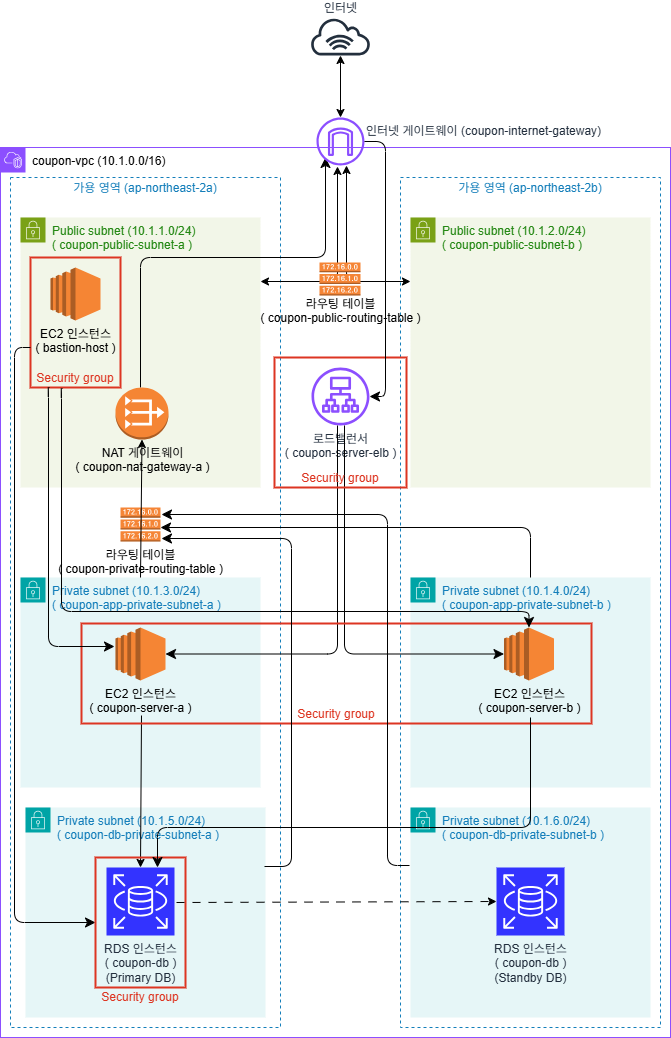

The diagram above was exported from draw.io. Its source (the exported page's mxGraphModel, read from the mxfile embedded in the PNG):
<mxGraphModel dx="1426" dy="791" grid="1" gridSize="10" guides="1" tooltips="1" connect="1" arrows="1" fold="1" page="1" pageScale="1" pageWidth="827" pageHeight="1169" math="0" shadow="0">
  <root>
    <mxCell id="0" />
    <mxCell id="1" parent="0" />
    <mxCell id="_XFwTEx_Ji07s15uR5cK-1" value="&lt;font style=&quot;color: rgb(4, 4, 4);&quot;&gt;coupon-vpc (10.1.0.0/16)&lt;/font&gt;" style="points=[[0,0],[0.25,0],[0.5,0],[0.75,0],[1,0],[1,0.25],[1,0.5],[1,0.75],[1,1],[0.75,1],[0.5,1],[0.25,1],[0,1],[0,0.75],[0,0.5],[0,0.25]];outlineConnect=0;gradientColor=none;html=1;whiteSpace=wrap;fontSize=12;fontStyle=0;container=1;pointerEvents=0;collapsible=0;recursiveResize=0;shape=mxgraph.aws4.group;grIcon=mxgraph.aws4.group_vpc2;strokeColor=#8C4FFF;fillColor=none;verticalAlign=top;align=left;spacingLeft=30;fontColor=#AAB7B8;dashed=0;" vertex="1" parent="1">
      <mxGeometry x="90" y="170" width="670" height="890" as="geometry" />
    </mxCell>
    <mxCell id="_XFwTEx_Ji07s15uR5cK-43" value="Private subnet (10.1.5.0/24)&lt;br&gt;( coupon-db-private-subnet-a )" style="points=[[0,0],[0.25,0],[0.5,0],[0.75,0],[1,0],[1,0.25],[1,0.5],[1,0.75],[1,1],[0.75,1],[0.5,1],[0.25,1],[0,1],[0,0.75],[0,0.5],[0,0.25]];outlineConnect=0;gradientColor=none;html=1;whiteSpace=wrap;fontSize=12;fontStyle=0;container=0;pointerEvents=0;collapsible=0;recursiveResize=0;shape=mxgraph.aws4.group;grIcon=mxgraph.aws4.group_security_group;grStroke=0;strokeColor=#00A4A6;fillColor=#E6F6F7;verticalAlign=top;align=left;spacingLeft=30;fontColor=#147EBA;dashed=0;" vertex="1" parent="_XFwTEx_Ji07s15uR5cK-1">
      <mxGeometry x="25" y="660" width="240" height="210" as="geometry" />
    </mxCell>
    <mxCell id="_XFwTEx_Ji07s15uR5cK-3" value="가용 영역 (ap-northeast-2a)" style="fillColor=none;strokeColor=#147EBA;dashed=1;verticalAlign=bottom;fontStyle=0;fontColor=#147EBA;whiteSpace=wrap;html=1;labelPosition=center;verticalLabelPosition=top;align=center;movable=1;resizable=1;rotatable=1;deletable=1;editable=1;locked=0;connectable=1;spacingBottom=-20;" vertex="1" parent="_XFwTEx_Ji07s15uR5cK-1">
      <mxGeometry x="10" y="30" width="270" height="850" as="geometry" />
    </mxCell>
    <mxCell id="_XFwTEx_Ji07s15uR5cK-2" value="가용 영역 (ap-northeast-2b)" style="fillColor=none;strokeColor=#147EBA;dashed=1;verticalAlign=bottom;fontStyle=0;fontColor=#147EBA;whiteSpace=wrap;html=1;labelPosition=center;verticalLabelPosition=top;align=center;movable=1;resizable=1;rotatable=1;deletable=1;editable=1;locked=0;connectable=1;spacingBottom=-20;" vertex="1" parent="_XFwTEx_Ji07s15uR5cK-1">
      <mxGeometry x="400" y="30" width="260" height="850" as="geometry" />
    </mxCell>
    <mxCell id="_XFwTEx_Ji07s15uR5cK-4" value="Private subnet (10.1.3.0/24)&lt;br&gt;( coupon-app-private-subnet-a )" style="points=[[0,0],[0.25,0],[0.5,0],[0.75,0],[1,0],[1,0.25],[1,0.5],[1,0.75],[1,1],[0.75,1],[0.5,1],[0.25,1],[0,1],[0,0.75],[0,0.5],[0,0.25]];outlineConnect=0;gradientColor=none;html=1;whiteSpace=wrap;fontSize=12;fontStyle=0;container=0;pointerEvents=0;collapsible=0;recursiveResize=0;shape=mxgraph.aws4.group;grIcon=mxgraph.aws4.group_security_group;grStroke=0;strokeColor=#00A4A6;fillColor=#E6F6F7;verticalAlign=top;align=left;spacingLeft=30;fontColor=#147EBA;dashed=0;" vertex="1" parent="_XFwTEx_Ji07s15uR5cK-1">
      <mxGeometry x="20" y="430" width="240" height="210" as="geometry" />
    </mxCell>
    <mxCell id="_XFwTEx_Ji07s15uR5cK-5" value="Private subnet (10.1.4.0/24)&lt;br&gt;( coupon-app-private-subnet-b )" style="points=[[0,0],[0.25,0],[0.5,0],[0.75,0],[1,0],[1,0.25],[1,0.5],[1,0.75],[1,1],[0.75,1],[0.5,1],[0.25,1],[0,1],[0,0.75],[0,0.5],[0,0.25]];outlineConnect=0;gradientColor=none;html=1;whiteSpace=wrap;fontSize=12;fontStyle=0;container=0;pointerEvents=0;collapsible=0;recursiveResize=0;shape=mxgraph.aws4.group;grIcon=mxgraph.aws4.group_security_group;grStroke=0;strokeColor=#00A4A6;fillColor=#E6F6F7;verticalAlign=top;align=left;spacingLeft=30;fontColor=#147EBA;dashed=0;" vertex="1" parent="_XFwTEx_Ji07s15uR5cK-1">
      <mxGeometry x="410" y="430" width="240" height="210" as="geometry" />
    </mxCell>
    <mxCell id="_XFwTEx_Ji07s15uR5cK-6" value="Public subnet (10.1.1.0/24)&lt;div&gt;( coupon-public-subnet-a )&lt;/div&gt;" style="points=[[0,0],[0.25,0],[0.5,0],[0.75,0],[1,0],[1,0.25],[1,0.5],[1,0.75],[1,1],[0.75,1],[0.5,1],[0.25,1],[0,1],[0,0.75],[0,0.5],[0,0.25]];outlineConnect=0;gradientColor=none;html=1;whiteSpace=wrap;fontSize=12;fontStyle=0;container=1;pointerEvents=0;collapsible=0;recursiveResize=0;shape=mxgraph.aws4.group;grIcon=mxgraph.aws4.group_security_group;grStroke=0;strokeColor=#7AA116;fillColor=#F2F6E8;verticalAlign=top;align=left;spacingLeft=30;fontColor=#248814;dashed=0;" vertex="1" parent="_XFwTEx_Ji07s15uR5cK-1">
      <mxGeometry x="20" y="70" width="240" height="270" as="geometry" />
    </mxCell>
    <mxCell id="_XFwTEx_Ji07s15uR5cK-7" value="" style="edgeStyle=elbowEdgeStyle;elbow=vertical;endArrow=classic;html=1;curved=0;rounded=1;endSize=8;startSize=8;" edge="1" parent="_XFwTEx_Ji07s15uR5cK-6">
      <mxGeometry width="50" height="50" relative="1" as="geometry">
        <mxPoint x="120" y="170" as="sourcePoint" />
        <mxPoint x="305" y="-60" as="targetPoint" />
        <Array as="points">
          <mxPoint x="210" y="40" />
        </Array>
      </mxGeometry>
    </mxCell>
    <mxCell id="_XFwTEx_Ji07s15uR5cK-8" value="Security group" style="fillColor=none;strokeColor=#DD3522;verticalAlign=top;fontStyle=0;fontColor=#DD3522;whiteSpace=wrap;html=1;labelPosition=center;verticalLabelPosition=bottom;align=center;spacingBottom=0;spacingLeft=0;spacingTop=-23;strokeWidth=2;" vertex="1" parent="_XFwTEx_Ji07s15uR5cK-6">
      <mxGeometry x="10" y="40" width="90" height="130" as="geometry" />
    </mxCell>
    <mxCell id="_XFwTEx_Ji07s15uR5cK-9" value="" style="edgeStyle=elbowEdgeStyle;elbow=horizontal;endArrow=classic;html=1;curved=0;rounded=1;endSize=8;startSize=8;entryX=0;entryY=0.5;entryDx=0;entryDy=0;" edge="1" parent="_XFwTEx_Ji07s15uR5cK-6" target="_XFwTEx_Ji07s15uR5cK-31">
      <mxGeometry width="50" height="50" relative="1" as="geometry">
        <mxPoint x="10" y="130" as="sourcePoint" />
        <mxPoint x="60" y="80" as="targetPoint" />
        <Array as="points">
          <mxPoint x="-6" y="357" />
        </Array>
      </mxGeometry>
    </mxCell>
    <mxCell id="_XFwTEx_Ji07s15uR5cK-10" value="EC2 인스턴스&lt;div&gt;( bastion-host )&lt;/div&gt;" style="outlineConnect=0;dashed=0;verticalLabelPosition=bottom;verticalAlign=top;align=center;html=1;shape=mxgraph.aws3.ec2;fillColor=#F58534;gradientColor=none;" vertex="1" parent="_XFwTEx_Ji07s15uR5cK-1">
      <mxGeometry x="50" y="120" width="50" height="53" as="geometry" />
    </mxCell>
    <mxCell id="_XFwTEx_Ji07s15uR5cK-11" value="EC2 인스턴스&lt;div&gt;( coupon-server-b )&lt;/div&gt;" style="outlineConnect=0;dashed=0;verticalLabelPosition=bottom;verticalAlign=top;align=center;html=1;shape=mxgraph.aws3.ec2;fillColor=#F58534;gradientColor=none;" vertex="1" parent="_XFwTEx_Ji07s15uR5cK-1">
      <mxGeometry x="503.5" y="480" width="50" height="53" as="geometry" />
    </mxCell>
    <mxCell id="_XFwTEx_Ji07s15uR5cK-12" style="edgeStyle=elbowEdgeStyle;rounded=0;orthogonalLoop=1;jettySize=auto;html=1;exitX=0.5;exitY=0;exitDx=0;exitDy=0;exitPerimeter=0;" edge="1" parent="_XFwTEx_Ji07s15uR5cK-1" source="_XFwTEx_Ji07s15uR5cK-36" target="_XFwTEx_Ji07s15uR5cK-36">
      <mxGeometry relative="1" as="geometry" />
    </mxCell>
    <mxCell id="_XFwTEx_Ji07s15uR5cK-13" style="edgeStyle=elbowEdgeStyle;rounded=0;orthogonalLoop=1;jettySize=auto;html=1;exitX=0.5;exitY=1;exitDx=0;exitDy=0;exitPerimeter=0;" edge="1" parent="_XFwTEx_Ji07s15uR5cK-1" source="_XFwTEx_Ji07s15uR5cK-36" target="_XFwTEx_Ji07s15uR5cK-36">
      <mxGeometry relative="1" as="geometry" />
    </mxCell>
    <mxCell id="_XFwTEx_Ji07s15uR5cK-14" value="Public subnet (10.1.2.0/24)&lt;div&gt;( coupon-public-subnet-b )&lt;/div&gt;" style="points=[[0,0],[0.25,0],[0.5,0],[0.75,0],[1,0],[1,0.25],[1,0.5],[1,0.75],[1,1],[0.75,1],[0.5,1],[0.25,1],[0,1],[0,0.75],[0,0.5],[0,0.25]];outlineConnect=0;gradientColor=none;html=1;whiteSpace=wrap;fontSize=12;fontStyle=0;container=0;pointerEvents=0;collapsible=0;recursiveResize=0;shape=mxgraph.aws4.group;grIcon=mxgraph.aws4.group_security_group;grStroke=0;strokeColor=#7AA116;fillColor=#F2F6E8;verticalAlign=top;align=left;spacingLeft=30;fontColor=#248814;dashed=0;" vertex="1" parent="_XFwTEx_Ji07s15uR5cK-1">
      <mxGeometry x="410" y="70" width="240" height="270" as="geometry" />
    </mxCell>
    <mxCell id="_XFwTEx_Ji07s15uR5cK-16" value="라우팅 테이블&lt;br&gt;( coupon-private-routing-table )" style="outlineConnect=0;dashed=0;verticalLabelPosition=bottom;verticalAlign=top;align=center;html=1;shape=mxgraph.aws3.route_table;fillColor=#F58536;gradientColor=none;" vertex="1" parent="_XFwTEx_Ji07s15uR5cK-1">
      <mxGeometry x="120" y="360" width="40" height="34" as="geometry" />
    </mxCell>
    <mxCell id="_XFwTEx_Ji07s15uR5cK-18" value="로드밸런서&lt;div&gt;( coupon-server-elb )&lt;/div&gt;" style="sketch=0;outlineConnect=0;fontColor=#232F3E;gradientColor=none;fillColor=#8C4FFF;strokeColor=none;dashed=0;verticalLabelPosition=bottom;verticalAlign=top;align=center;html=1;fontSize=12;fontStyle=0;aspect=fixed;pointerEvents=1;shape=mxgraph.aws4.application_load_balancer;" vertex="1" parent="_XFwTEx_Ji07s15uR5cK-1">
      <mxGeometry x="311" y="220" width="58" height="58" as="geometry" />
    </mxCell>
    <mxCell id="_XFwTEx_Ji07s15uR5cK-20" value="" style="endArrow=classic;html=1;rounded=0;exitX=0.5;exitY=0;exitDx=0;exitDy=0;entryX=0.5;entryY=1;entryDx=0;entryDy=0;entryPerimeter=0;" edge="1" parent="_XFwTEx_Ji07s15uR5cK-1" source="_XFwTEx_Ji07s15uR5cK-4" target="_XFwTEx_Ji07s15uR5cK-21">
      <mxGeometry width="50" height="50" relative="1" as="geometry">
        <mxPoint x="168" y="430" as="sourcePoint" />
        <mxPoint x="168" y="305" as="targetPoint" />
      </mxGeometry>
    </mxCell>
    <mxCell id="_XFwTEx_Ji07s15uR5cK-21" value="NAT 게이트웨이&lt;div&gt;( coupon-nat-gateway-a )&lt;/div&gt;" style="outlineConnect=0;dashed=0;verticalLabelPosition=bottom;verticalAlign=top;align=center;html=1;shape=mxgraph.aws3.vpc_nat_gateway;fillColor=#F58534;gradientColor=none;" vertex="1" parent="_XFwTEx_Ji07s15uR5cK-1">
      <mxGeometry x="115" y="240" width="53" height="52" as="geometry" />
    </mxCell>
    <mxCell id="_XFwTEx_Ji07s15uR5cK-23" value="" style="edgeStyle=elbowEdgeStyle;rounded=1;elbow=vertical;html=1;labelBackgroundColor=#ffffff;startArrow=classic;startFill=1;startSize=6;endArrow=classic;endFill=1;endSize=6;jettySize=auto;orthogonalLoop=1;strokeWidth=1;fontSize=14;curved=0;" edge="1" parent="_XFwTEx_Ji07s15uR5cK-1">
      <mxGeometry width="60" height="60" relative="1" as="geometry">
        <mxPoint x="260" y="134" as="sourcePoint" />
        <mxPoint x="337" y="19" as="targetPoint" />
        <Array as="points">
          <mxPoint x="300" y="134" />
        </Array>
      </mxGeometry>
    </mxCell>
    <mxCell id="_XFwTEx_Ji07s15uR5cK-24" value="" style="edgeStyle=elbowEdgeStyle;elbow=horizontal;endArrow=classic;html=1;curved=0;rounded=1;endSize=8;startSize=8;entryX=1;entryY=0.5;entryDx=0;entryDy=0;entryPerimeter=0;" edge="1" parent="_XFwTEx_Ji07s15uR5cK-1" source="_XFwTEx_Ji07s15uR5cK-18" target="_XFwTEx_Ji07s15uR5cK-32">
      <mxGeometry width="50" height="50" relative="1" as="geometry">
        <mxPoint x="310" y="490" as="sourcePoint" />
        <mxPoint x="360" y="440" as="targetPoint" />
        <Array as="points">
          <mxPoint x="337" y="510" />
        </Array>
      </mxGeometry>
    </mxCell>
    <mxCell id="_XFwTEx_Ji07s15uR5cK-25" value="" style="edgeStyle=elbowEdgeStyle;elbow=horizontal;endArrow=classic;html=1;curved=0;rounded=1;endSize=8;startSize=8;entryX=0;entryY=0.5;entryDx=0;entryDy=0;entryPerimeter=0;" edge="1" parent="_XFwTEx_Ji07s15uR5cK-1" source="_XFwTEx_Ji07s15uR5cK-18" target="_XFwTEx_Ji07s15uR5cK-11">
      <mxGeometry width="50" height="50" relative="1" as="geometry">
        <mxPoint x="340" y="417" as="sourcePoint" />
        <mxPoint x="390" y="367" as="targetPoint" />
        <Array as="points">
          <mxPoint x="344" y="507" />
        </Array>
      </mxGeometry>
    </mxCell>
    <mxCell id="_XFwTEx_Ji07s15uR5cK-26" value="RDS 인스턴스&lt;div&gt;( coupon-db )&lt;/div&gt;&lt;div&gt;(Primary DB)&lt;/div&gt;" style="sketch=0;points=[[0,0,0],[0.25,0,0],[0.5,0,0],[0.75,0,0],[1,0,0],[0,1,0],[0.25,1,0],[0.5,1,0],[0.75,1,0],[1,1,0],[0,0.25,0],[0,0.5,0],[0,0.75,0],[1,0.25,0],[1,0.5,0],[1,0.75,0]];outlineConnect=0;fontColor=#232F3E;fillColor=#3333FF;strokeColor=#ffffff;dashed=0;verticalLabelPosition=bottom;verticalAlign=top;align=center;html=1;fontSize=12;fontStyle=0;aspect=fixed;shape=mxgraph.aws4.resourceIcon;resIcon=mxgraph.aws4.rds;" vertex="1" parent="_XFwTEx_Ji07s15uR5cK-1">
      <mxGeometry x="106" y="720" width="68" height="68" as="geometry" />
    </mxCell>
    <mxCell id="_XFwTEx_Ji07s15uR5cK-27" value="" style="endArrow=classic;html=1;rounded=0;entryX=0.5;entryY=0;entryDx=0;entryDy=0;entryPerimeter=0;" edge="1" parent="_XFwTEx_Ji07s15uR5cK-1" target="_XFwTEx_Ji07s15uR5cK-26">
      <mxGeometry width="50" height="50" relative="1" as="geometry">
        <mxPoint x="141" y="568" as="sourcePoint" />
        <mxPoint x="190" y="520" as="targetPoint" />
      </mxGeometry>
    </mxCell>
    <mxCell id="_XFwTEx_Ji07s15uR5cK-32" value="EC2 인스턴스&lt;div&gt;( coupon-server-a )&lt;/div&gt;" style="outlineConnect=0;dashed=0;verticalLabelPosition=bottom;verticalAlign=top;align=center;html=1;shape=mxgraph.aws3.ec2;fillColor=#F58534;gradientColor=none;" vertex="1" parent="_XFwTEx_Ji07s15uR5cK-1">
      <mxGeometry x="115" y="480" width="50" height="53" as="geometry" />
    </mxCell>
    <mxCell id="_XFwTEx_Ji07s15uR5cK-33" value="Security group" style="fillColor=none;strokeColor=#DD3522;verticalAlign=top;fontStyle=0;fontColor=#DD3522;whiteSpace=wrap;html=1;labelPosition=center;verticalLabelPosition=bottom;align=center;spacingBottom=0;spacingLeft=0;spacingTop=-23;strokeWidth=2;" vertex="1" parent="_XFwTEx_Ji07s15uR5cK-1">
      <mxGeometry x="81" y="476" width="510" height="100" as="geometry" />
    </mxCell>
    <mxCell id="_XFwTEx_Ji07s15uR5cK-34" value="Security group" style="fillColor=none;strokeColor=#DD3522;verticalAlign=top;fontStyle=0;fontColor=#DD3522;whiteSpace=wrap;html=1;labelPosition=center;verticalLabelPosition=bottom;align=center;spacingBottom=0;spacingLeft=0;spacingTop=-23;strokeWidth=2;" vertex="1" parent="_XFwTEx_Ji07s15uR5cK-1">
      <mxGeometry x="274" y="210" width="132" height="130" as="geometry" />
    </mxCell>
    <mxCell id="_XFwTEx_Ji07s15uR5cK-35" value="" style="edgeStyle=elbowEdgeStyle;rounded=1;elbow=vertical;html=1;labelBackgroundColor=#ffffff;startArrow=classic;startFill=1;startSize=6;endArrow=classic;endFill=1;endSize=6;jettySize=auto;orthogonalLoop=1;strokeWidth=1;fontSize=14;curved=0;" edge="1" parent="_XFwTEx_Ji07s15uR5cK-1">
      <mxGeometry width="60" height="60" relative="1" as="geometry">
        <mxPoint x="410" y="134" as="sourcePoint" />
        <mxPoint x="346" y="18" as="targetPoint" />
        <Array as="points">
          <mxPoint x="310" y="134" />
        </Array>
      </mxGeometry>
    </mxCell>
    <mxCell id="_XFwTEx_Ji07s15uR5cK-36" value="라우팅 테이블&lt;br&gt;( coupon-public-routing-table )" style="outlineConnect=0;dashed=0;verticalLabelPosition=bottom;verticalAlign=top;align=center;html=1;shape=mxgraph.aws3.route_table;fillColor=#F58536;gradientColor=none;spacingTop=-5;" vertex="1" parent="_XFwTEx_Ji07s15uR5cK-1">
      <mxGeometry x="319" y="115" width="41" height="33" as="geometry" />
    </mxCell>
    <mxCell id="_XFwTEx_Ji07s15uR5cK-44" value="Private subnet (10.1.6.0/24)&lt;br&gt;( coupon-db-private-subnet-b )" style="points=[[0,0],[0.25,0],[0.5,0],[0.75,0],[1,0],[1,0.25],[1,0.5],[1,0.75],[1,1],[0.75,1],[0.5,1],[0.25,1],[0,1],[0,0.75],[0,0.5],[0,0.25]];outlineConnect=0;gradientColor=none;html=1;whiteSpace=wrap;fontSize=12;fontStyle=0;container=0;pointerEvents=0;collapsible=0;recursiveResize=0;shape=mxgraph.aws4.group;grIcon=mxgraph.aws4.group_security_group;grStroke=0;strokeColor=#00A4A6;fillColor=#E6F6F7;verticalAlign=top;align=left;spacingLeft=30;fontColor=#147EBA;dashed=0;" vertex="1" parent="_XFwTEx_Ji07s15uR5cK-1">
      <mxGeometry x="410" y="660" width="240" height="210" as="geometry" />
    </mxCell>
    <mxCell id="_XFwTEx_Ji07s15uR5cK-31" value="Security group" style="fillColor=none;strokeColor=#DD3522;verticalAlign=top;fontStyle=0;fontColor=#DD3522;whiteSpace=wrap;html=1;labelPosition=center;verticalLabelPosition=bottom;align=center;spacingBottom=0;spacingLeft=0;spacingTop=-4;strokeWidth=2;" vertex="1" parent="_XFwTEx_Ji07s15uR5cK-1">
      <mxGeometry x="95" y="710" width="90" height="130" as="geometry" />
    </mxCell>
    <mxCell id="_XFwTEx_Ji07s15uR5cK-29" value="RDS 인스턴스&lt;div&gt;( coupon-db )&lt;/div&gt;&lt;div&gt;(Standby DB)&lt;/div&gt;" style="sketch=0;points=[[0,0,0],[0.25,0,0],[0.5,0,0],[0.75,0,0],[1,0,0],[0,1,0],[0.25,1,0],[0.5,1,0],[0.75,1,0],[1,1,0],[0,0.25,0],[0,0.5,0],[0,0.75,0],[1,0.25,0],[1,0.5,0],[1,0.75,0]];outlineConnect=0;fontColor=#232F3E;fillColor=#3333FF;strokeColor=#ffffff;dashed=0;verticalLabelPosition=bottom;verticalAlign=top;align=center;html=1;fontSize=12;fontStyle=0;aspect=fixed;shape=mxgraph.aws4.resourceIcon;resIcon=mxgraph.aws4.rds;" vertex="1" parent="_XFwTEx_Ji07s15uR5cK-1">
      <mxGeometry x="496" y="720" width="68" height="68" as="geometry" />
    </mxCell>
    <mxCell id="_XFwTEx_Ji07s15uR5cK-30" value="" style="endArrow=classic;html=1;rounded=0;entryX=0;entryY=0.5;entryDx=0;entryDy=0;entryPerimeter=0;dashed=1;dashPattern=8 8;" edge="1" parent="_XFwTEx_Ji07s15uR5cK-1" target="_XFwTEx_Ji07s15uR5cK-29">
      <mxGeometry width="50" height="50" relative="1" as="geometry">
        <mxPoint x="176" y="755" as="sourcePoint" />
        <mxPoint x="225.5" y="610" as="targetPoint" />
      </mxGeometry>
    </mxCell>
    <mxCell id="_XFwTEx_Ji07s15uR5cK-50" value="" style="edgeStyle=elbowEdgeStyle;elbow=vertical;endArrow=classic;html=1;curved=0;rounded=1;endSize=8;startSize=8;entryX=1;entryY=0.5;entryDx=0;entryDy=0;entryPerimeter=0;" edge="1" parent="_XFwTEx_Ji07s15uR5cK-1">
      <mxGeometry width="50" height="50" relative="1" as="geometry">
        <mxPoint x="530" y="430" as="sourcePoint" />
        <mxPoint x="160" y="380.5" as="targetPoint" />
        <Array as="points">
          <mxPoint x="350" y="380" />
        </Array>
      </mxGeometry>
    </mxCell>
    <mxCell id="_XFwTEx_Ji07s15uR5cK-52" value="" style="edgeStyle=elbowEdgeStyle;elbow=horizontal;endArrow=classic;html=1;curved=0;rounded=1;endSize=8;startSize=8;entryX=1;entryY=0.5;entryDx=0;entryDy=0;entryPerimeter=0;" edge="1" parent="_XFwTEx_Ji07s15uR5cK-1">
      <mxGeometry width="50" height="50" relative="1" as="geometry">
        <mxPoint x="264" y="719" as="sourcePoint" />
        <mxPoint x="161" y="391" as="targetPoint" />
        <Array as="points">
          <mxPoint x="291" y="561" />
        </Array>
      </mxGeometry>
    </mxCell>
    <mxCell id="_XFwTEx_Ji07s15uR5cK-55" value="" style="edgeStyle=elbowEdgeStyle;elbow=horizontal;endArrow=classic;html=1;curved=0;rounded=1;endSize=8;startSize=8;" edge="1" parent="_XFwTEx_Ji07s15uR5cK-1">
      <mxGeometry width="50" height="50" relative="1" as="geometry">
        <mxPoint x="409" y="718" as="sourcePoint" />
        <mxPoint x="161" y="367" as="targetPoint" />
        <Array as="points">
          <mxPoint x="387" y="539" />
        </Array>
      </mxGeometry>
    </mxCell>
    <mxCell id="_XFwTEx_Ji07s15uR5cK-28" value="" style="edgeStyle=elbowEdgeStyle;elbow=vertical;endArrow=classic;html=1;curved=0;rounded=1;endSize=8;startSize=8;entryX=0.75;entryY=0;entryDx=0;entryDy=0;entryPerimeter=0;spacingTop=0;spacingBottom=0;targetPerimeterSpacing=0;spacingRight=0;" edge="1" parent="_XFwTEx_Ji07s15uR5cK-1" target="_XFwTEx_Ji07s15uR5cK-26">
      <mxGeometry width="50" height="50" relative="1" as="geometry">
        <mxPoint x="530" y="570" as="sourcePoint" />
        <mxPoint x="440" y="610" as="targetPoint" />
        <Array as="points">
          <mxPoint x="350" y="680" />
        </Array>
      </mxGeometry>
    </mxCell>
    <mxCell id="_XFwTEx_Ji07s15uR5cK-37" value="인터넷" style="sketch=0;outlineConnect=0;fontColor=#232F3E;gradientColor=none;fillColor=#232F3D;strokeColor=none;dashed=0;verticalLabelPosition=top;verticalAlign=bottom;align=center;html=1;fontSize=12;fontStyle=0;aspect=fixed;pointerEvents=1;shape=mxgraph.aws4.internet_alt1;labelPosition=center;" vertex="1" parent="1">
      <mxGeometry x="399.13" y="40" width="61.75" height="38" as="geometry" />
    </mxCell>
    <mxCell id="_XFwTEx_Ji07s15uR5cK-38" value="" style="endArrow=classic;startArrow=classic;html=1;rounded=0;" edge="1" parent="1" source="_XFwTEx_Ji07s15uR5cK-39" target="_XFwTEx_Ji07s15uR5cK-37">
      <mxGeometry width="50" height="50" relative="1" as="geometry">
        <mxPoint x="369" y="148" as="sourcePoint" />
        <mxPoint x="430" y="90" as="targetPoint" />
      </mxGeometry>
    </mxCell>
    <mxCell id="_XFwTEx_Ji07s15uR5cK-39" value="인터넷 게이트웨이 (coupon-internet-gateway)" style="sketch=0;outlineConnect=0;fontColor=#232F3E;gradientColor=none;fillColor=#8C4FFF;strokeColor=none;dashed=0;verticalLabelPosition=top;verticalAlign=bottom;align=left;html=1;fontSize=12;fontStyle=0;aspect=fixed;pointerEvents=1;shape=mxgraph.aws4.internet_gateway;labelPosition=right;spacingRight=0;spacing=2;spacingBottom=-23;" vertex="1" parent="1">
      <mxGeometry x="406" y="140" width="48" height="48" as="geometry" />
    </mxCell>
    <mxCell id="_XFwTEx_Ji07s15uR5cK-40" value="" style="edgeStyle=elbowEdgeStyle;elbow=vertical;endArrow=classic;html=1;curved=0;rounded=1;endSize=8;startSize=8;" edge="1" parent="1" source="_XFwTEx_Ji07s15uR5cK-39" target="_XFwTEx_Ji07s15uR5cK-18">
      <mxGeometry width="50" height="50" relative="1" as="geometry">
        <mxPoint x="400" y="460" as="sourcePoint" />
        <mxPoint x="450" y="410" as="targetPoint" />
        <Array as="points">
          <mxPoint x="475" y="361" />
        </Array>
      </mxGeometry>
    </mxCell>
    <mxCell id="_XFwTEx_Ji07s15uR5cK-41" value="" style="edgeStyle=segmentEdgeStyle;endArrow=classic;html=1;curved=0;rounded=1;endSize=8;startSize=8;entryX=0;entryY=0.5;entryDx=0;entryDy=0;entryPerimeter=0;" edge="1" parent="1">
      <mxGeometry width="50" height="50" relative="1" as="geometry">
        <mxPoint x="139" y="410" as="sourcePoint" />
        <mxPoint x="204" y="669" as="targetPoint" />
        <Array as="points">
          <mxPoint x="138" y="669" />
        </Array>
      </mxGeometry>
    </mxCell>
    <mxCell id="_XFwTEx_Ji07s15uR5cK-42" value="" style="edgeStyle=segmentEdgeStyle;endArrow=classic;html=1;curved=0;rounded=1;endSize=8;startSize=8;entryX=0.5;entryY=0;entryDx=0;entryDy=0;entryPerimeter=0;" edge="1" parent="1" target="_XFwTEx_Ji07s15uR5cK-11">
      <mxGeometry width="50" height="50" relative="1" as="geometry">
        <mxPoint x="152" y="411" as="sourcePoint" />
        <mxPoint x="217" y="670" as="targetPoint" />
        <Array as="points">
          <mxPoint x="151" y="411" />
          <mxPoint x="151" y="634" />
          <mxPoint x="619" y="634" />
        </Array>
      </mxGeometry>
    </mxCell>
  </root>
</mxGraphModel>